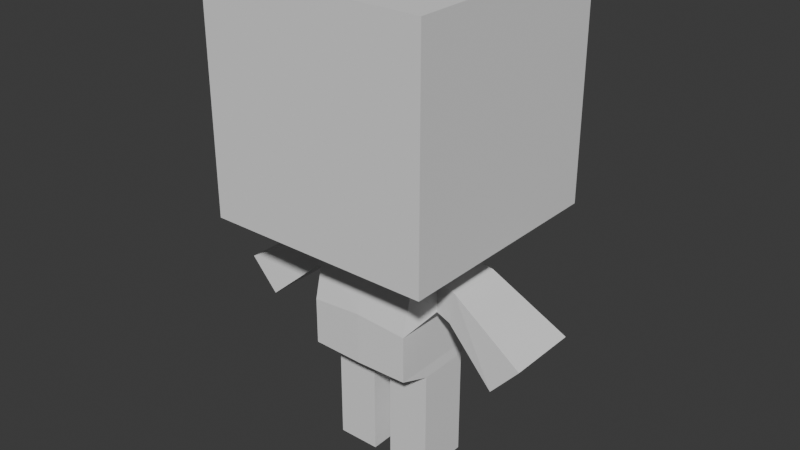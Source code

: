 # Source: CharacterV3.blend  (saved by Blender 5.1.29; exported with 4.5.12 LTS)
import bpy
from mathutils import Matrix  # noqa: F401  (used for matrix-valued properties, if any)

bpy.ops.wm.read_factory_settings(use_empty=True)
scene = bpy.context.scene
scene.name = 'Scene'

# ---- collections
col_collection = bpy.data.collections.new('Collection'); scene.collection.children.link(col_collection)

# ---- world
world_world = bpy.data.worlds.new('World'); scene.world = world_world
world_world.use_nodes = True; world_world.node_tree.nodes.clear()
_N = world_world.node_tree.nodes; _L = world_world.node_tree.links
n0 = _N.new('ShaderNodeOutputWorld'); n0.name = 'World Output'; n0.location = (200, 100)
n1 = _N.new('ShaderNodeBackground'); n1.name = 'Background'; n1.location = (-200, 100)
n1.inputs[0].default_value = (0.05088, 0.05088, 0.05088, 1.0)
_L.new(n1.outputs[0], n0.inputs[0])
n0.is_active_output = True
world_world.color = (0.05088, 0.05088, 0.05088)
world_world.sun_shadow_jitter_overblur = 0.0

# ---- meshes
me_cube_007 = bpy.data.meshes.new('Cube.007')
me_cube_007.from_pydata([(0.2544, -0.2544, -1.0), (1.0, -1.0, 1.0), (0.2544, 0.2544, -1.0), (1.0, 1.0, 1.0), (1.0, 1.0, -1.0), (1.0, -1.0, -1.0), (0.2482, 0.2544, -1.123), (0.2482, -0.2544, -1.123), (0.5696, 0.2337, -1.336), (0.5696, -0.2337, -1.336), (0.4708, 0.2333, -2.275), (0.4708, -0.2333, -2.275), (0.0, 1.0, -1.0), (0.0, 1.0, 1.0), (0.0, -1.0, -1.0), (0.0, -1.0, 1.0), (0.0, 0.2544, -1.0), (0.0, -0.2544, -1.0), (-0.006174, 0.2544, -1.123), (-0.006174, -0.2544, -1.123), (0.0, 0.4038, -1.266), (0.0, -0.4038, -1.266), (0.0, 0.5237, -2.18), (0.0, -0.5237, -2.18), (0.5696, -0.2337, -1.613), (0.5696, 0.2337, -1.613), (0.0, 0.5237, -1.723), (0.0, -0.5237, -1.723), (0.4622, -0.415, -1.346), (0.4622, 0.335, -1.346), (0.4622, -0.5156, -1.761), (0.4622, 0.4356, -1.761), (0.5696, -0.2337, -1.336), (0.5696, 0.2337, -1.336), (0.5696, -0.2337, -1.613), (0.5696, 0.2337, -1.613), (0.5696, -0.2337, -1.336), (0.5696, 0.2337, -1.336), (0.5696, -0.2337, -1.613), (0.5696, 0.2337, -1.613), (0.5696, -0.2337, -1.336), (0.5696, 0.2337, -1.336), (0.5696, -0.2337, -1.613), (0.5696, 0.2337, -1.613), (1.406, -0.3193, -1.771), (1.406, 0.3193, -1.771), (1.156, -0.3193, -2.053), (1.156, 0.3193, -2.053), (0.7475, 0.2489, -1.376), (0.7031, 0.2489, -1.653), (0.7475, -0.2489, -1.376), (0.7031, -0.2489, -1.653), (0.4622, -0.5156, -2.176), (0.4622, 0.4356, -2.176), (0.08651, -0.2333, -2.275), (0.08651, 0.2333, -2.275), (0.08651, 0.2333, -3.263), (0.08651, -0.2333, -3.263), (0.4708, -0.2333, -3.263), (0.4708, 0.2333, -3.263)], [], [(12, 13, 3, 4), (4, 3, 1, 5), (2, 0, 7, 6), (0, 2, 4, 5), (17, 0, 5, 14), (6, 7, 28, 29), (16, 2, 6, 18), (18, 6, 29, 20), (11, 54, 57, 58), (26, 31, 53, 22), (31, 30, 52, 53), (7, 19, 21, 28), (30, 27, 23, 52), (0, 17, 19, 7), (2, 16, 12, 4), (3, 13, 15, 1), (5, 1, 15, 14), (28, 21, 27, 30), (25, 8, 33, 35), (20, 29, 31, 26), (9, 8, 29, 28), (24, 9, 28, 30), (8, 25, 31, 29), (25, 24, 30, 31), (35, 33, 37, 39), (8, 9, 32, 33), (24, 25, 35, 34), (9, 24, 34, 32), (38, 39, 43, 42), (33, 32, 36, 37), (34, 35, 39, 38), (32, 34, 38, 36), (49, 48, 45, 47), (36, 38, 42, 40), (39, 37, 41, 43), (37, 36, 40, 41), (45, 44, 46, 47), (48, 50, 44, 45), (51, 49, 47, 46), (50, 51, 46, 44), (40, 42, 51, 50), (42, 43, 49, 51), (41, 40, 50, 48), (43, 41, 48, 49), (11, 10, 53, 52), (54, 11, 52, 23), (10, 55, 22, 53), (55, 54, 23, 22), (56, 59, 58, 57), (55, 10, 59, 56), (54, 55, 56, 57), (10, 11, 58, 59)])
_uv = me_cube_007.uv_layers.new(name='UVMap')
_uv.uv.foreach_set('vector', [0.375, 0.375, 0.625, 0.375, 0.625, 0.5, 0.375, 0.5, 0.375, 0.5, 0.625, 0.5, 0.625, 0.75, 0.375, 0.75, 0.2818, 0.5932, 0.2818, 0.6568, 0.2818, 0.6568, 0.2818, 0.5932, 0.2818, 0.6568, 0.2818, 0.5932, 0.375, 0.5, 0.375, 0.75, 0.25, 0.6568, 0.2818, 0.6568, 0.375, 0.75, 0.25, 0.75, 0.2818, 0.5932, 0.2818, 0.6568, 0.2818, 0.6568, 0.2818, 0.5932, 0.25, 0.5932, 0.2818, 0.5932, 0.2818, 0.5932, 0.25, 0.5932, 0.25, 0.5932, 0.2818, 0.5932, 0.2818, 0.5932, 0.25, 0.5932, 0.2749, 0.6499, 0.2569, 0.6499, 0.2569, 0.6499, 0.2749, 0.6499, 0.25, 0.5932, 0.2818, 0.5932, 0.2818, 0.5932, 0.25, 0.5932, 0.2818, 0.5932, 0.2818, 0.6568, 0.2818, 0.6568, 0.2818, 0.5932, 0.2818, 0.6568, 0.25, 0.6568, 0.25, 0.6568, 0.2818, 0.6568, 0.2818, 0.6568, 0.25, 0.6568, 0.25, 0.6568, 0.2818, 0.6568, 0.2818, 0.6568, 0.25, 0.6568, 0.25, 0.6568, 0.2818, 0.6568, 0.2818, 0.5932, 0.25, 0.5932, 0.25, 0.5, 0.375, 0.5, 0.625, 0.5, 0.75, 0.5, 0.75, 0.75, 0.625, 0.75, 0.375, 0.75, 0.625, 0.75, 0.625, 0.875, 0.375, 0.875, 0.2818, 0.6568, 0.25, 0.6568, 0.25, 0.6568, 0.2818, 0.6568, 0.2818, 0.5994, 0.2818, 0.5994, 0.2818, 0.5994, 0.2818, 0.5994, 0.25, 0.5932, 0.2818, 0.5932, 0.2818, 0.5932, 0.25, 0.5932, 0.2818, 0.6506, 0.2818, 0.5994, 0.2818, 0.5932, 0.2818, 0.6568, 0.2818, 0.6506, 0.2818, 0.6506, 0.2818, 0.6568, 0.2818, 0.6568, 0.2818, 0.5994, 0.2818, 0.5994, 0.2818, 0.5932, 0.2818, 0.5932, 0.2818, 0.5994, 0.2818, 0.6506, 0.2818, 0.6568, 0.2818, 0.5932, 0.2818, 0.5994, 0.2818, 0.5994, 0.2818, 0.5994, 0.2818, 0.5994, 0.2818, 0.5994, 0.2818, 0.6506, 0.2818, 0.6506, 0.2818, 0.5994, 0.2818, 0.6506, 0.2818, 0.5994, 0.2818, 0.5994, 0.2818, 0.6506, 0.2818, 0.6506, 0.2818, 0.6506, 0.2818, 0.6506, 0.2818, 0.6506, 0.2818, 0.6506, 0.2818, 0.5994, 0.2818, 0.5994, 0.2818, 0.6506, 0.2818, 0.5994, 0.2818, 0.6506, 0.2818, 0.6506, 0.2818, 0.5994, 0.2818, 0.6506, 0.2818, 0.5994, 0.2818, 0.5994, 0.2818, 0.6506, 0.2818, 0.6506, 0.2818, 0.6506, 0.2818, 0.6506, 0.2818, 0.6506, 0.2818, 0.5994, 0.2818, 0.5994, 0.2818, 0.5994, 0.2818, 0.5994, 0.2818, 0.6506, 0.2818, 0.6506, 0.2818, 0.6506, 0.2818, 0.6506, 0.2818, 0.5994, 0.2818, 0.5994, 0.2818, 0.5994, 0.2818, 0.5994, 0.2818, 0.5994, 0.2818, 0.6506, 0.2818, 0.6506, 0.2818, 0.5994, 0.2818, 0.5994, 0.2818, 0.6506, 0.2818, 0.6506, 0.2818, 0.5994, 0.2818, 0.5994, 0.2818, 0.6506, 0.2818, 0.6506, 0.2818, 0.5994, 0.2818, 0.6506, 0.2818, 0.5994, 0.2818, 0.5994, 0.2818, 0.6506, 0.2818, 0.6506, 0.2818, 0.6506, 0.2818, 0.6506, 0.2818, 0.6506, 0.2818, 0.6506, 0.2818, 0.6506, 0.2818, 0.6506, 0.2818, 0.6506, 0.2818, 0.6506, 0.2818, 0.5994, 0.2818, 0.5994, 0.2818, 0.6506, 0.2818, 0.5994, 0.2818, 0.6506, 0.2818, 0.6506, 0.2818, 0.5994, 0.2818, 0.5994, 0.2818, 0.5994, 0.2818, 0.5994, 0.2818, 0.5994, 0.2749, 0.6499, 0.2749, 0.6001, 0.2818, 0.5932, 0.2818, 0.6568, 0.2569, 0.6499, 0.2749, 0.6499, 0.2818, 0.6568, 0.25, 0.6568, 0.2749, 0.6001, 0.2569, 0.6001, 0.25, 0.5932, 0.2818, 0.5932, 0.2569, 0.6001, 0.2569, 0.6499, 0.25, 0.6568, 0.25, 0.5932, 0.2569, 0.6001, 0.2749, 0.6001, 0.2749, 0.6499, 0.2569, 0.6499, 0.2569, 0.6001, 0.2749, 0.6001, 0.2749, 0.6001, 0.2569, 0.6001, 0.2569, 0.6499, 0.2569, 0.6001, 0.2569, 0.6001, 0.2569, 0.6499, 0.2749, 0.6001, 0.2749, 0.6499, 0.2749, 0.6499, 0.2749, 0.6001])
me_cube_007.update()

# ---- objects
ob_cube = bpy.data.objects.new('Cube', me_cube_007)
ob_empty = bpy.data.objects.new('Empty', None)

# ---- transforms, parenting, visibility, modifiers, constraints
ob_cube.location = (0.01533, 0.06689, 3.464)
ob_cube.scale = (1.071, 1.071, 1.071)
_m = ob_cube.modifiers.new('Mirror', 'MIRROR')
_m.use_clip = True
_m.merge_threshold = 0.01
ob_empty.location = (0.0, 0.0, 2.307)
ob_empty.rotation_euler = (1.571, -0.0, 0.0)
ob_empty.empty_display_type = 'IMAGE'
ob_empty.empty_display_size = 5.0
ob_empty.empty_image_depth = 'FRONT'
ob_empty.use_empty_image_alpha = True
ob_empty.color = (1.0, 1.0, 1.0, 0.1)

# ---- collection membership
col_collection.objects.link(ob_cube)
col_collection.objects.link(ob_empty)

# ---- scene / render settings (as saved in the file)
scene.frame_start = 1; scene.frame_end = 250; scene.frame_set(33)
scene.render.engine = 'BLENDER_EEVEE_NEXT'
scene.render.film_transparent = True
scene.render.bake_bias = 0.0
scene.render.bake_samples = 0
scene.cycles.sampling_pattern = 'TABULATED_SOBOL'
scene.eevee.use_volume_custom_range = False
bpy.context.view_layer.update()

# ---- added for rendering (the .blend has no active camera and no usable light): camera, sun
cam_auto = bpy.data.cameras.new('AutoCamera')
cam_auto.lens = 50.0
cam_auto.sensor_width = 36.0
cam_auto.clip_end = 1000.0
ob_auto_camera = bpy.data.objects.new('AutoCamera', cam_auto)
scene.collection.objects.link(ob_auto_camera)
ob_auto_camera.location = (5.45126, -6.45622, 6.60042)
ob_auto_camera.rotation_euler = (1.09748, -7.21219e-08, 0.694738)
scene.camera = ob_auto_camera
light_auto_sun = bpy.data.lights.new('AutoSun', 'SUN')
light_auto_sun.energy = 3.0
light_auto_sun.angle = 0.0523599
ob_auto_sun = bpy.data.objects.new('AutoSun', light_auto_sun)
scene.collection.objects.link(ob_auto_sun)
ob_auto_sun.rotation_euler = (0.872665, 0.174533, 0.523599)
bpy.context.view_layer.update()

